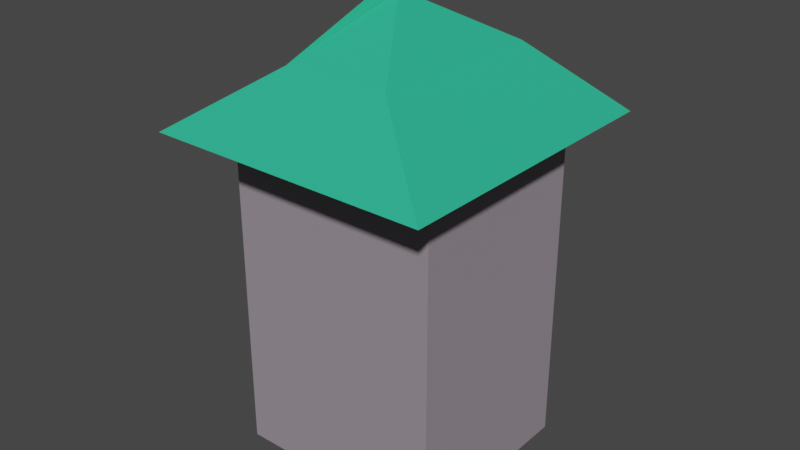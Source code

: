 # Source: Budynek_6.blend  (saved by Blender 2.82.7; exported with 4.5.12 LTS)
import bpy
from mathutils import Matrix  # noqa: F401  (used for matrix-valued properties, if any)

bpy.ops.wm.read_factory_settings(use_empty=True)
scene = bpy.context.scene
scene.name = 'Scene'

# ---- collections
col_collection = bpy.data.collections.new('Collection'); scene.collection.children.link(col_collection)

# ---- materials (node trees are filled in below, after node groups)
mat_material_003 = bpy.data.materials.new('Material.003')
mat_material_003.use_transparent_shadow = False
mat_material_003.diffuse_color = (0.3032, 0.2607, 0.2981, 1.0)
mat_material_003.roughness = 0.7443
mat_material_003.specular_intensity = 0.1667
mat_material_005 = bpy.data.materials.new('Material.005')
mat_material_005.use_transparent_shadow = False
mat_material_005.diffuse_color = (0.03112, 0.4869, 0.2706, 1.0)
mat_material_005.roughness = 0.777
mat_material_005.specular_intensity = 0.1448
mat_material_005.metallic = 0.4426

# ---- material node trees

# ---- world
world_world = bpy.data.worlds.new('World'); scene.world = world_world
world_world.use_nodes = True; world_world.node_tree.nodes.clear()
_N = world_world.node_tree.nodes; _L = world_world.node_tree.links
n0 = _N.new('ShaderNodeOutputWorld'); n0.name = 'World Output'; n0.location = (300, 300)
n1 = _N.new('ShaderNodeBackground'); n1.name = 'Background'; n1.location = (10, 300)
n1.inputs[0].default_value = (0.05088, 0.05088, 0.05088, 1.0)
_L.new(n1.outputs[0], n0.inputs[0])
n0.is_active_output = True
world_world.color = (0.05088, 0.05088, 0.05088)
world_world.use_sun_shadow = False
world_world.sun_shadow_jitter_overblur = 0.0

# ---- meshes
me_cube_002 = bpy.data.meshes.new('Cube.002')
me_cube_002.from_pydata([(-1.0, -1.0, -1.0), (-1.0, -1.0, 1.0), (-1.0, 1.0, -1.0), (-1.0, 1.0, 1.0), (1.0, -1.0, -1.0), (1.0, -1.0, 1.0), (1.0, 1.0, -1.0), (1.0, 1.0, 1.0)], [], [(0, 1, 3, 2), (2, 3, 7, 6), (6, 7, 5, 4), (4, 5, 1, 0), (2, 6, 4, 0), (7, 3, 1, 5)])
_uv = me_cube_002.uv_layers.new(name='UVMap')
_uv.uv.foreach_set('vector', [0.375, 0.0, 0.625, 0.0, 0.625, 0.25, 0.375, 0.25, 0.375, 0.25, 0.625, 0.25, 0.625, 0.5, 0.375, 0.5, 0.375, 0.5, 0.625, 0.5, 0.625, 0.75, 0.375, 0.75, 0.375, 0.75, 0.625, 0.75, 0.625, 1.0, 0.375, 1.0, 0.125, 0.5, 0.375, 0.5, 0.375, 0.75, 0.125, 0.75, 0.625, 0.5, 0.875, 0.5, 0.875, 0.75, 0.625, 0.75])
me_cube_002.materials.append(mat_material_003)
me_cube_002.use_remesh_fix_poles = True
me_cube_002.use_remesh_preserve_attributes = False
me_cube_002.use_mirror_vertex_groups = False
me_cube_002.update()
me_cube_003 = bpy.data.meshes.new('Cube.003')
me_cube_003.from_pydata([(2.628, 2.628, -1.0), (-0.004192, -0.007904, 0.7626), (2.628, -2.628, -1.0), (-0.004192, 0.007904, 0.7626), (-2.628, 2.628, -1.0), (0.004192, -0.007904, 0.7626), (-2.628, -2.628, -1.0), (0.004192, 0.007904, 1.0), (1.056, 1.73, -0.08105), (0.9935, -1.435, -0.08105), (-0.9935, -1.435, -0.08105), (-1.056, 1.14, -0.3184)], [], [(8, 1, 3, 9), (9, 3, 7, 10), (10, 7, 5, 11), (11, 5, 1, 8), (2, 6, 4, 0), (7, 3, 1, 5), (4, 11, 8, 0), (6, 10, 11, 4), (2, 9, 10, 6), (0, 8, 9, 2)])
_uv = me_cube_003.uv_layers.new(name='UVMap')
_uv.uv.foreach_set('vector', [0.4602, 0.0, 0.625, 0.0, 0.625, 0.25, 0.4602, 0.25, 0.4602, 0.25, 0.625, 0.25, 0.625, 0.5, 0.4602, 0.5, 0.4602, 0.5, 0.625, 0.5, 0.625, 0.75, 0.4602, 0.75, 0.4602, 0.75, 0.625, 0.75, 0.625, 1.0, 0.4602, 1.0, 0.125, 0.5, 0.375, 0.5, 0.375, 0.75, 0.125, 0.75, 0.625, 0.5, 0.875, 0.5, 0.875, 0.75, 0.625, 0.75, 0.375, 0.75, 0.4602, 0.75, 0.4602, 1.0, 0.375, 1.0, 0.375, 0.5, 0.4602, 0.5, 0.4602, 0.75, 0.375, 0.75, 0.375, 0.25, 0.4602, 0.25, 0.4602, 0.5, 0.375, 0.5, 0.375, 0.0, 0.4602, 0.0, 0.4602, 0.25, 0.375, 0.25])
me_cube_003.materials.append(mat_material_005)
me_cube_003.use_remesh_fix_poles = True
me_cube_003.use_remesh_preserve_attributes = False
me_cube_003.use_mirror_vertex_groups = False
me_cube_003.update()

# ---- objects
ob_cube = bpy.data.objects.new('Cube', me_cube_002)
ob_dach = bpy.data.objects.new('Dach', me_cube_003)

# ---- transforms, parenting, visibility, modifiers, constraints
ob_cube.location = (0.0, 0.0, 0.0)
ob_cube.scale = (1.246, 1.128, 1.965)
ob_cube.lineart.crease_threshold = 0.0
ob_dach.location = (0.0, -0.03297, 2.678)
ob_dach.scale = (0.6241, 0.6604, 0.7667)
ob_dach.lineart.crease_threshold = 0.0

# ---- collection membership
col_collection.objects.link(ob_cube)
col_collection.objects.link(ob_dach)

# ---- scene / render settings (as saved in the file)
scene.frame_start = 1; scene.frame_end = 250; scene.frame_set(2)
scene.render.engine = 'BLENDER_EEVEE_NEXT'
scene.cycles.use_denoising = False
scene.cycles.samples = 128
scene.cycles.sampling_pattern = 'TABULATED_SOBOL'
scene.cycles.use_adaptive_sampling = False
scene.cycles.use_light_tree = False
scene.view_settings.view_transform = 'Filmic'
bpy.context.view_layer.update()

# ---- added for rendering (the .blend has no active camera and no usable light): camera, sun
cam_auto = bpy.data.cameras.new('AutoCamera')
cam_auto.lens = 50.0
cam_auto.sensor_width = 36.0
cam_auto.clip_end = 1000.0
ob_auto_camera = bpy.data.objects.new('AutoCamera', cam_auto)
scene.collection.objects.link(ob_auto_camera)
ob_auto_camera.location = (6.67733, -8.04577, 6.08157)
ob_auto_camera.rotation_euler = (1.09748, -7.21219e-08, 0.694738)
scene.camera = ob_auto_camera
light_auto_sun = bpy.data.lights.new('AutoSun', 'SUN')
light_auto_sun.energy = 3.0
light_auto_sun.angle = 0.0523599
ob_auto_sun = bpy.data.objects.new('AutoSun', light_auto_sun)
scene.collection.objects.link(ob_auto_sun)
ob_auto_sun.rotation_euler = (0.872665, 0.174533, 0.523599)
bpy.context.view_layer.update()
